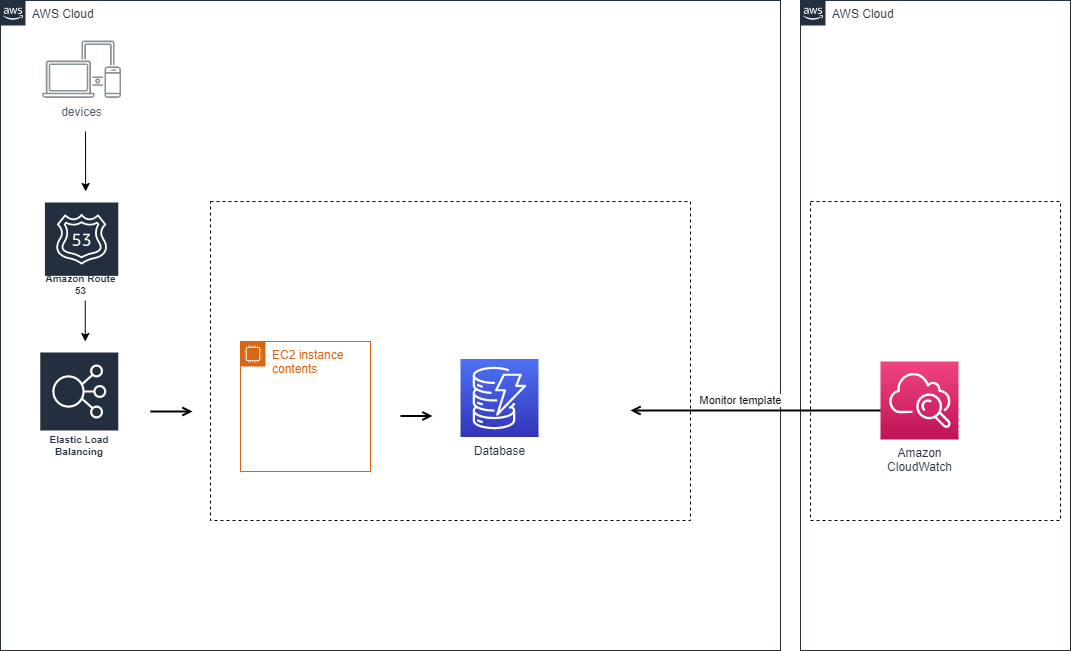

The diagram above was exported from draw.io. Its source (the exported page's mxGraphModel, read from the mxfile embedded in the PNG):
<mxGraphModel dx="1290" dy="523" grid="1" gridSize="10" guides="1" tooltips="1" connect="1" arrows="1" fold="1" page="1" pageScale="1" pageWidth="1169" pageHeight="827" math="0" shadow="0">
  <root>
    <mxCell id="0" />
    <mxCell id="1" parent="0" />
    <object label="AWS Cloud" id="UEzPUAAOIrF-is8g5C7q-74">
      <mxCell style="points=[[0,0],[0.25,0],[0.5,0],[0.75,0],[1,0],[1,0.25],[1,0.5],[1,0.75],[1,1],[0.75,1],[0.5,1],[0.25,1],[0,1],[0,0.75],[0,0.5],[0,0.25]];outlineConnect=0;gradientColor=none;html=1;whiteSpace=wrap;fontSize=12;fontStyle=0;shape=mxgraph.aws4.group;grIcon=mxgraph.aws4.group_aws_cloud_alt;strokeColor=#232F3E;fillColor=none;verticalAlign=top;align=left;spacingLeft=30;fontColor=#232F3E;dashed=0;labelBackgroundColor=#ffffff;container=1;pointerEvents=0;collapsible=0;recursiveResize=0;" parent="1" vertex="1">
        <mxGeometry x="50" y="80" width="780" height="650" as="geometry" />
      </mxCell>
    </object>
    <mxCell id="E4sg-fPRJivy1Zb1bafa-1" value="devices" style="sketch=0;outlineConnect=0;gradientColor=none;fontColor=#545B64;strokeColor=none;fillColor=#879196;dashed=0;verticalLabelPosition=bottom;verticalAlign=top;align=center;html=1;fontSize=12;fontStyle=0;aspect=fixed;shape=mxgraph.aws4.illustration_devices;pointerEvents=1" parent="UEzPUAAOIrF-is8g5C7q-74" vertex="1">
      <mxGeometry x="41.71000000000001" y="40" width="78.77" height="57.5" as="geometry" />
    </mxCell>
    <mxCell id="UEzPUAAOIrF-is8g5C7q-91" value="" style="edgeStyle=orthogonalEdgeStyle;rounded=0;orthogonalLoop=1;jettySize=auto;html=1;endArrow=open;endFill=0;strokeWidth=2;" parent="UEzPUAAOIrF-is8g5C7q-74" edge="1">
      <mxGeometry relative="1" as="geometry">
        <mxPoint x="150" y="411" as="sourcePoint" />
        <mxPoint x="192" y="411" as="targetPoint" />
      </mxGeometry>
    </mxCell>
    <mxCell id="E4sg-fPRJivy1Zb1bafa-9" value="EC2 instance contents" style="points=[[0,0],[0.25,0],[0.5,0],[0.75,0],[1,0],[1,0.25],[1,0.5],[1,0.75],[1,1],[0.75,1],[0.5,1],[0.25,1],[0,1],[0,0.75],[0,0.5],[0,0.25]];outlineConnect=0;gradientColor=none;html=1;whiteSpace=wrap;fontSize=12;fontStyle=0;container=1;pointerEvents=0;collapsible=0;recursiveResize=0;shape=mxgraph.aws4.group;grIcon=mxgraph.aws4.group_ec2_instance_contents;strokeColor=#D86613;fillColor=none;verticalAlign=top;align=left;spacingLeft=30;fontColor=#D86613;dashed=0;" parent="UEzPUAAOIrF-is8g5C7q-74" vertex="1">
      <mxGeometry x="240" y="341" width="130" height="130" as="geometry" />
    </mxCell>
    <mxCell id="UEzPUAAOIrF-is8g5C7q-107" value="" style="rounded=0;whiteSpace=wrap;html=1;labelBackgroundColor=none;fillColor=none;dashed=1;container=1;pointerEvents=0;collapsible=0;recursiveResize=0;" parent="UEzPUAAOIrF-is8g5C7q-74" vertex="1">
      <mxGeometry x="210" y="201" width="480" height="319" as="geometry" />
    </mxCell>
    <mxCell id="UEzPUAAOIrF-is8g5C7q-87" value="Database" style="outlineConnect=0;fontColor=#232F3E;gradientColor=#4D72F3;gradientDirection=north;fillColor=#3334B9;strokeColor=#ffffff;dashed=0;verticalLabelPosition=bottom;verticalAlign=top;align=center;html=1;fontSize=12;fontStyle=0;aspect=fixed;shape=mxgraph.aws4.resourceIcon;resIcon=mxgraph.aws4.dynamodb;labelBackgroundColor=#ffffff;" parent="UEzPUAAOIrF-is8g5C7q-107" vertex="1">
      <mxGeometry x="250" y="157.5" width="78" height="78" as="geometry" />
    </mxCell>
    <mxCell id="UEzPUAAOIrF-is8g5C7q-90" value="" style="edgeStyle=orthogonalEdgeStyle;rounded=0;orthogonalLoop=1;jettySize=auto;html=1;endArrow=open;endFill=0;strokeWidth=2;" parent="UEzPUAAOIrF-is8g5C7q-107" edge="1">
      <mxGeometry relative="1" as="geometry">
        <mxPoint x="190" y="214.5" as="sourcePoint" />
        <mxPoint x="222" y="214.5" as="targetPoint" />
      </mxGeometry>
    </mxCell>
    <mxCell id="E4sg-fPRJivy1Zb1bafa-15" value="" style="endArrow=classic;html=1;rounded=0;" parent="UEzPUAAOIrF-is8g5C7q-74" edge="1">
      <mxGeometry width="50" height="50" relative="1" as="geometry">
        <mxPoint x="85" y="131" as="sourcePoint" />
        <mxPoint x="85.14598540145994" y="191" as="targetPoint" />
      </mxGeometry>
    </mxCell>
    <mxCell id="E4sg-fPRJivy1Zb1bafa-16" value="" style="endArrow=classic;html=1;rounded=0;" parent="UEzPUAAOIrF-is8g5C7q-74" edge="1">
      <mxGeometry width="50" height="50" relative="1" as="geometry">
        <mxPoint x="84.75" y="281" as="sourcePoint" />
        <mxPoint x="84.75" y="341" as="targetPoint" />
      </mxGeometry>
    </mxCell>
    <mxCell id="E4sg-fPRJivy1Zb1bafa-18" value="Amazon Route 53" style="sketch=0;outlineConnect=0;fontColor=#232F3E;gradientColor=none;strokeColor=#ffffff;fillColor=#232F3E;dashed=0;verticalLabelPosition=middle;verticalAlign=bottom;align=center;html=1;whiteSpace=wrap;fontSize=10;fontStyle=1;spacing=3;shape=mxgraph.aws4.productIcon;prIcon=mxgraph.aws4.route_53;" parent="UEzPUAAOIrF-is8g5C7q-74" vertex="1">
      <mxGeometry x="43.41" y="201" width="75.36" height="99" as="geometry" />
    </mxCell>
    <mxCell id="E4sg-fPRJivy1Zb1bafa-22" value="Elastic Load Balancing" style="sketch=0;outlineConnect=0;fontColor=#232F3E;gradientColor=none;strokeColor=#ffffff;fillColor=#232F3E;dashed=0;verticalLabelPosition=middle;verticalAlign=bottom;align=center;html=1;whiteSpace=wrap;fontSize=10;fontStyle=1;spacing=3;shape=mxgraph.aws4.productIcon;prIcon=mxgraph.aws4.elastic_load_balancing;" parent="UEzPUAAOIrF-is8g5C7q-74" vertex="1">
      <mxGeometry x="38.76999999999998" y="351" width="80" height="110" as="geometry" />
    </mxCell>
    <mxCell id="UEzPUAAOIrF-is8g5C7q-75" value="AWS Cloud" style="points=[[0,0],[0.25,0],[0.5,0],[0.75,0],[1,0],[1,0.25],[1,0.5],[1,0.75],[1,1],[0.75,1],[0.5,1],[0.25,1],[0,1],[0,0.75],[0,0.5],[0,0.25]];outlineConnect=0;gradientColor=none;html=1;whiteSpace=wrap;fontSize=12;fontStyle=0;shape=mxgraph.aws4.group;grIcon=mxgraph.aws4.group_aws_cloud_alt;strokeColor=#232F3E;fillColor=none;verticalAlign=top;align=left;spacingLeft=30;fontColor=#232F3E;dashed=0;labelBackgroundColor=#ffffff;container=1;pointerEvents=0;collapsible=0;recursiveResize=0;" parent="1" vertex="1">
      <mxGeometry x="850" y="80" width="270" height="650" as="geometry" />
    </mxCell>
    <mxCell id="UEzPUAAOIrF-is8g5C7q-108" value="" style="rounded=0;whiteSpace=wrap;html=1;labelBackgroundColor=none;fillColor=none;dashed=1;container=1;pointerEvents=0;collapsible=0;recursiveResize=0;" parent="UEzPUAAOIrF-is8g5C7q-75" vertex="1">
      <mxGeometry x="10" y="201" width="250" height="319" as="geometry" />
    </mxCell>
    <mxCell id="UEzPUAAOIrF-is8g5C7q-83" value="Amazon&lt;br&gt;CloudWatch&lt;br&gt;" style="outlineConnect=0;fontColor=#232F3E;gradientColor=#F34482;gradientDirection=north;fillColor=#BC1356;strokeColor=#ffffff;dashed=0;verticalLabelPosition=bottom;verticalAlign=top;align=center;html=1;fontSize=12;fontStyle=0;aspect=fixed;shape=mxgraph.aws4.resourceIcon;resIcon=mxgraph.aws4.cloudwatch;labelBackgroundColor=#ffffff;" parent="UEzPUAAOIrF-is8g5C7q-108" vertex="1">
      <mxGeometry x="70" y="160" width="78" height="78" as="geometry" />
    </mxCell>
    <mxCell id="UEzPUAAOIrF-is8g5C7q-105" value="Monitor template" style="edgeStyle=orthogonalEdgeStyle;rounded=0;orthogonalLoop=1;jettySize=auto;html=1;endArrow=open;endFill=0;strokeWidth=2;" parent="1" source="UEzPUAAOIrF-is8g5C7q-83" edge="1">
      <mxGeometry x="0.1208" y="-10" relative="1" as="geometry">
        <Array as="points">
          <mxPoint x="919" y="490" />
        </Array>
        <mxPoint as="offset" />
        <mxPoint x="680" y="490" as="targetPoint" />
      </mxGeometry>
    </mxCell>
  </root>
</mxGraphModel>